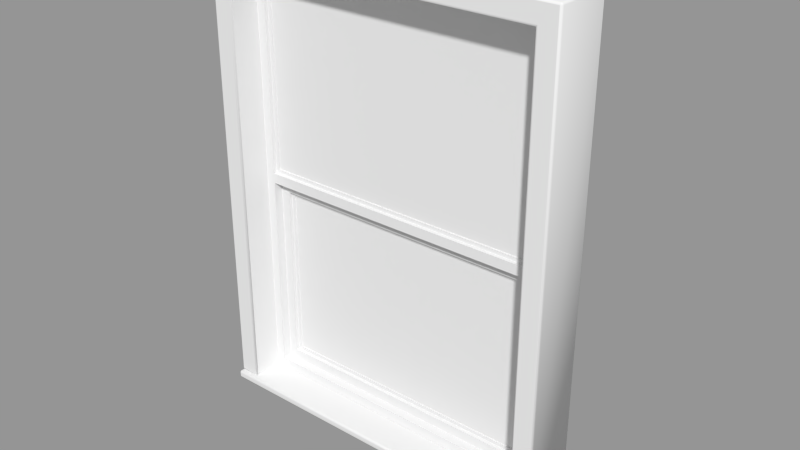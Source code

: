 # Source: Window_Frame_Hung.blend  (saved by Blender 2.76.0; exported with 4.5.12 LTS)
import bpy
from mathutils import Matrix  # noqa: F401  (used for matrix-valued properties, if any)

bpy.ops.wm.read_factory_settings(use_empty=True)
scene = bpy.context.scene
scene.name = 'Scene'

# ---- collections
col_collection_1 = bpy.data.collections.new('Collection 1'); scene.collection.children.link(col_collection_1)

# ---- meshes
me_base_point = bpy.data.meshes.new('Base Point')
me_base_point.from_pydata([(0.0, 0.0, 0.0)], [], [])
me_base_point.use_remesh_preserve_volume = False
me_base_point.use_remesh_preserve_attributes = False
me_base_point.use_mirror_vertex_groups = False
me_base_point.update()
me_bool_obj_001 = bpy.data.meshes.new('Bool Obj.001')
me_bool_obj_001.from_pydata([(0.0, -0.0254, 0.0), (0.0, 0.127, 0.0), (0.8636, 0.127, 0.0), (0.8636, -0.0254, 0.0), (0.0, -0.0254, 1.118), (0.0, 0.127, 1.118), (0.8636, 0.127, 1.118), (0.8636, -0.0254, 1.118)], [], [(0, 1, 2, 3), (4, 7, 6, 5), (0, 4, 5, 1), (2, 6, 7, 3)])
me_bool_obj_001.use_remesh_preserve_volume = False
me_bool_obj_001.use_remesh_preserve_attributes = False
me_bool_obj_001.use_mirror_vertex_groups = False
me_bool_obj_001.update()
me_cage = bpy.data.meshes.new('CAGE')
me_cage.from_pydata([(0.0, 0.0, 0.0), (0.0, 0.4572, 0.0), (0.6096, 0.4572, 0.0), (0.6096, 0.0, 0.0), (0.0, 0.0, 0.01905), (0.0, 0.4572, 0.01905), (0.6096, 0.4572, 0.01905), (0.6096, 0.0, 0.01905)], [], [(0, 1, 2, 3), (4, 7, 6, 5), (0, 4, 5, 1), (1, 5, 6, 2), (2, 6, 7, 3), (4, 0, 3, 7)])
me_cage.use_remesh_preserve_volume = False
me_cage.use_remesh_preserve_attributes = False
me_cage.use_mirror_vertex_groups = False
me_cage.update()
me_window_002 = bpy.data.meshes.new('Window.002')
me_window_002.from_pydata([(0.005, -0.0204, 0.0), (0.005, -0.0254, 0.005), (0.0, -0.0204, 0.005), (0.005, -0.02394, 0.001464), (0.002113, -0.02329, 0.002113), (0.001464, -0.02394, 0.005), (0.001464, -0.0204, 0.001464), (0.0, 0.122, 0.005), (0.005, 0.127, 0.005), (0.005, 0.122, 0.0), (0.001464, 0.1255, 0.005), (0.002113, 0.1249, 0.002113), (0.005, 0.1255, 0.001464), (0.001464, 0.122, 0.001464), (0.8586, 0.127, 0.004999), (0.8636, 0.122, 0.004999), (0.8586, 0.122, -5.96e-07), (0.8621, 0.1255, 0.004999), (0.8615, 0.1249, 0.002113), (0.8621, 0.122, 0.001464), (0.8586, 0.1255, 0.001464), (0.8636, -0.0204, 0.004999), (0.8586, -0.0254, 0.004999), (0.8586, -0.0204, -5.96e-07), (0.8621, -0.02394, 0.004999), (0.8615, -0.02329, 0.002113), (0.8586, -0.02394, 0.001464), (0.8621, -0.0204, 0.001464), (0.0, -0.0204, 0.01405), (0.005, -0.0254, 0.01405), (0.005, -0.0204, 0.01905), (0.001464, -0.02394, 0.01405), (0.002113, -0.02329, 0.01694), (0.005, -0.02394, 0.01759), (0.001464, -0.0204, 0.01759), (0.0, 0.122, 0.01405), (0.005, 0.122, 0.01905), (0.005, 0.127, 0.01405), (0.001464, 0.122, 0.01759), (0.002113, 0.1249, 0.01694), (0.005, 0.1255, 0.01759), (0.001464, 0.1255, 0.01405), (0.8586, 0.127, 0.01405), (0.8586, 0.122, 0.01905), (0.8636, 0.122, 0.01405), (0.8586, 0.1255, 0.01758), (0.8615, 0.1249, 0.01694), (0.8621, 0.122, 0.01758), (0.8621, 0.1255, 0.01405), (0.8636, -0.0204, 0.01405), (0.8586, -0.0204, 0.01905), (0.8586, -0.0254, 0.01405), (0.8621, -0.0204, 0.01758), (0.8615, -0.02329, 0.01694), (0.8586, -0.02394, 0.01758), (0.8621, -0.02394, 0.01405), (0.005, -0.01361, 0.02405), (0.0, -0.008607, 0.01905), (0.001464, -0.01214, 0.02055), (0.0, 0.122, 0.01905), (0.005, 0.127, 0.02405), (0.001464, 0.1255, 0.02055), (0.8586, 0.127, 0.02405), (0.8636, 0.122, 0.01905), (0.8621, 0.1255, 0.02055), (0.8636, -0.008607, 0.01905), (0.8586, -0.01361, 0.02405), (0.8621, -0.01214, 0.02055), (0.0, -0.008607, 1.113), (0.005, -0.01361, 1.113), (0.005, -0.008607, 1.118), (0.001464, -0.01214, 1.113), (0.001843, -0.01176, 1.116), (0.005, -0.01214, 1.116), (0.001464, -0.008607, 1.116), (0.0, 0.122, 1.113), (0.005, 0.122, 1.118), (0.005, 0.127, 1.113), (0.001464, 0.122, 1.116), (0.001843, 0.1252, 1.116), (0.005, 0.1255, 1.116), (0.001464, 0.1255, 1.113), (0.8586, 0.127, 1.113), (0.8586, 0.122, 1.118), (0.8636, 0.122, 1.113), (0.8586, 0.1255, 1.116), (0.8618, 0.1252, 1.116), (0.8621, 0.122, 1.116), (0.8621, 0.1255, 1.113), (0.8636, -0.008607, 1.113), (0.8586, -0.008607, 1.118), (0.8586, -0.01361, 1.113), (0.8621, -0.008607, 1.116), (0.8618, -0.01176, 1.116), (0.8586, -0.01214, 1.116), (0.8621, -0.01214, 1.113), (0.0508, -0.008607, 0.01905), (0.0458, -0.01361, 0.02405), (0.04934, -0.01214, 0.02055), (0.0458, -0.01361, 1.072), (0.0508, -0.008607, 1.062), (0.0558, -0.008607, 1.067), (0.04934, -0.01214, 1.067), (0.0508, -0.01176, 1.067), (0.05226, -0.008607, 1.065), (0.0508, -0.01214, 1.068), (0.0508, 0.122, 1.062), (0.0458, 0.127, 1.072), (0.0558, 0.122, 1.067), (0.04934, 0.1255, 1.067), (0.0508, 0.1252, 1.067), (0.0508, 0.1255, 1.068), (0.05226, 0.122, 1.065), (0.0458, 0.127, 0.02405), (0.0508, 0.122, 0.01905), (0.04934, 0.1255, 0.02055), (0.8178, 0.127, 1.072), (0.8128, 0.122, 1.062), (0.8078, 0.122, 1.067), (0.8143, 0.1255, 1.067), (0.8128, 0.1252, 1.067), (0.8113, 0.122, 1.065), (0.8128, 0.1255, 1.068), (0.8178, 0.127, 0.02405), (0.8128, 0.122, 0.01905), (0.8143, 0.1255, 0.02055), (0.8178, -0.01361, 1.072), (0.8078, -0.008607, 1.067), (0.8128, -0.008607, 1.062), (0.8128, -0.01214, 1.068), (0.8128, -0.01176, 1.067), (0.8113, -0.008607, 1.065), (0.8143, -0.01214, 1.067), (0.8128, -0.008607, 0.01905), (0.8178, -0.01361, 0.02405), (0.8143, -0.01214, 0.02055), (0.0508, 0.06259, 0.01948), (0.0508, 0.08981, 0.01948), (0.07461, 0.06259, 0.04384), (0.07461, 0.08981, 0.04384), (0.789, 0.06259, 0.04384), (0.789, 0.08981, 0.04384), (0.8128, 0.06259, 0.01948), (0.8128, 0.08981, 0.01948), (0.0508, 0.06259, 0.531), (0.0508, 0.08981, 0.531), (0.07461, 0.06259, 0.531), (0.07461, 0.08981, 0.531), (0.789, 0.06259, 0.531), (0.789, 0.08981, 0.531), (0.8128, 0.06259, 0.531), (0.8128, 0.08981, 0.531), (0.0508, 0.06259, 0.5553), (0.0508, 0.08981, 0.5553), (0.07461, 0.06259, 0.5553), (0.07461, 0.08981, 0.5553), (0.789, 0.06259, 0.5553), (0.789, 0.08981, 0.5553), (0.8128, 0.06259, 0.5553), (0.8128, 0.08981, 0.5553), (0.0508, 0.06259, 1.067), (0.0508, 0.08981, 1.067), (0.07461, 0.06259, 1.042), (0.07461, 0.08981, 1.042), (0.789, 0.06259, 1.042), (0.789, 0.08981, 1.042), (0.8128, 0.06259, 1.067), (0.8128, 0.08981, 1.067), (0.07461, 0.08436, 0.04384), (0.09843, 0.08436, 0.0682), (0.09843, 0.1116, 0.0682), (0.07461, 0.1116, 0.04384), (0.07461, 0.08436, 0.531), (0.09843, 0.08436, 0.5066), (0.09843, 0.1116, 0.5066), (0.07461, 0.1116, 0.531), (0.789, 0.08436, 0.531), (0.7652, 0.08436, 0.5066), (0.7652, 0.1116, 0.5066), (0.789, 0.1116, 0.531), (0.789, 0.08436, 0.04384), (0.7652, 0.08436, 0.0682), (0.7652, 0.1116, 0.0682), (0.789, 0.1116, 0.04384), (0.09843, 0.09253, 0.0682), (0.108, 0.09253, 0.07794), (0.108, 0.1034, 0.07794), (0.09843, 0.1034, 0.0682), (0.09843, 0.09253, 0.5066), (0.108, 0.09253, 0.4969), (0.108, 0.1034, 0.4969), (0.09843, 0.1034, 0.5066), (0.7652, 0.09253, 0.5066), (0.7557, 0.09253, 0.4969), (0.7557, 0.1034, 0.4969), (0.7652, 0.1034, 0.5066), (0.7652, 0.09253, 0.0682), (0.7557, 0.09253, 0.07794), (0.7557, 0.1034, 0.07794), (0.7652, 0.1034, 0.0682), (0.108, 0.09525, 0.07794), (0.108, 0.09525, 0.4969), (0.7557, 0.09525, 0.4969), (0.7557, 0.09525, 0.07794), (0.108, 0.1007, 0.07794), (0.108, 0.1007, 0.4969), (0.7557, 0.1007, 0.4969), (0.7557, 0.1007, 0.07794), (0.07461, 0.07076, 0.5553), (0.08414, 0.07076, 0.5651), (0.08414, 0.08164, 0.5651), (0.07461, 0.08164, 0.5553), (0.07461, 0.07076, 1.042), (0.08414, 0.07076, 1.033), (0.08414, 0.08164, 1.033), (0.07461, 0.08164, 1.042), (0.789, 0.07076, 1.042), (0.7795, 0.07076, 1.033), (0.7795, 0.08164, 1.033), (0.789, 0.08164, 1.042), (0.789, 0.07076, 0.5553), (0.7795, 0.07076, 0.5651), (0.7795, 0.08164, 0.5651), (0.789, 0.08164, 0.5553), (0.08414, 0.07348, 0.5651), (0.08414, 0.07348, 1.033), (0.7795, 0.07348, 1.033), (0.7795, 0.07348, 0.5651), (0.08414, 0.07892, 0.5651), (0.08414, 0.07892, 1.033), (0.7795, 0.07892, 1.033), (0.7795, 0.07892, 0.5651)], [], [(0, 9, 16, 23), (44, 49, 21, 15), (50, 43, 36, 30), (37, 42, 14, 8), (51, 29, 1, 22), (128, 117, 124, 133), (99, 126, 91, 69), (107, 113, 60, 77), (84, 89, 65, 63), (96, 114, 106, 100), (126, 134, 66, 91), (118, 127, 101, 108), (90, 83, 76, 70), (116, 107, 77, 82), (0, 3, 4, 6), (1, 5, 4, 3), (2, 6, 4, 5), (7, 10, 11, 13), (8, 12, 11, 10), (9, 13, 11, 12), (14, 17, 18, 20), (15, 19, 18, 17), (16, 20, 18, 19), (21, 24, 25, 27), (22, 26, 25, 24), (23, 27, 25, 26), (28, 31, 32, 34), (29, 33, 32, 31), (30, 34, 32, 33), (35, 38, 39, 41), (36, 40, 39, 38), (37, 41, 39, 40), (42, 45, 46, 48), (43, 47, 46, 45), (44, 48, 46, 47), (49, 52, 53, 55), (50, 54, 53, 52), (51, 55, 53, 54), (1, 29, 31, 5), (5, 31, 28, 2), (30, 36, 38, 34), (34, 38, 35, 28), (37, 8, 10, 41), (41, 10, 7, 35), (9, 0, 6, 13), (13, 6, 2, 7), (36, 43, 45, 40), (40, 45, 42, 37), (44, 15, 17, 48), (48, 17, 14, 42), (16, 9, 12, 20), (20, 12, 8, 14), (43, 50, 52, 47), (47, 52, 49, 44), (51, 22, 24, 55), (55, 24, 21, 49), (23, 16, 19, 27), (27, 19, 15, 21), (50, 30, 33, 54), (54, 33, 29, 51), (0, 23, 26, 3), (3, 26, 22, 1), (28, 35, 7, 2), (123, 116, 82, 62), (97, 99, 69, 56), (68, 71, 72, 74), (69, 73, 72, 71), (70, 74, 72, 73), (75, 78, 79, 81), (76, 80, 79, 78), (77, 81, 79, 80), (82, 85, 86, 88), (83, 87, 86, 85), (84, 88, 86, 87), (89, 92, 93, 95), (90, 94, 93, 92), (91, 95, 93, 94), (99, 102, 103, 105), (100, 104, 103, 102), (101, 105, 103, 104), (106, 109, 110, 112), (107, 111, 110, 109), (108, 112, 110, 111), (116, 119, 120, 122), (117, 121, 120, 119), (118, 122, 120, 121), (126, 129, 130, 132), (127, 131, 130, 129), (128, 132, 130, 131), (56, 69, 71, 58), (58, 71, 68, 57), (70, 76, 78, 74), (74, 78, 75, 68), (77, 60, 61, 81), (81, 61, 59, 75), (76, 83, 85, 80), (80, 85, 82, 77), (84, 63, 64, 88), (88, 64, 62, 82), (117, 128, 131, 121), (121, 131, 127, 118), (83, 90, 92, 87), (87, 92, 89, 84), (91, 66, 67, 95), (95, 67, 65, 89), (90, 70, 73, 94), (94, 73, 69, 91), (96, 100, 102, 98), (98, 102, 99, 97), (106, 114, 115, 109), (109, 115, 113, 107), (107, 116, 122, 111), (111, 122, 118, 108), (116, 123, 125, 119), (119, 125, 124, 117), (100, 106, 112, 104), (104, 112, 108, 101), (128, 133, 135, 132), (132, 135, 134, 126), (126, 99, 105, 129), (129, 105, 101, 127), (68, 75, 59, 57), (67, 66, 134, 135), (65, 67, 135, 133), (56, 58, 98, 97), (58, 57, 96, 98), (61, 60, 113, 115), (59, 61, 115, 114), (57, 59, 114, 96), (62, 64, 125, 123), (64, 63, 124, 125), (63, 65, 133, 124), (136, 137, 143, 142), (139, 138, 140, 141), (142, 140, 138, 136), (137, 139, 141, 143), (144, 146, 154, 152), (147, 145, 153, 155), (146, 148, 156, 154), (149, 147, 155, 157), (148, 150, 158, 156), (151, 149, 157, 159), (146, 147, 149, 148), (155, 154, 156, 157), (139, 137, 145, 147), (138, 139, 147, 146), (136, 138, 146, 144), (141, 140, 148, 149), (143, 141, 149, 151), (140, 142, 150, 148), (155, 153, 161, 163), (154, 155, 163, 162), (152, 154, 162, 160), (157, 156, 164, 165), (159, 157, 165, 167), (156, 158, 166, 164), (168, 169, 173, 172), (169, 170, 174, 173), (170, 171, 175, 174), (171, 168, 172, 175), (172, 173, 177, 176), (173, 174, 178, 177), (174, 175, 179, 178), (175, 172, 176, 179), (176, 177, 181, 180), (177, 178, 182, 181), (178, 179, 183, 182), (179, 176, 180, 183), (180, 181, 169, 168), (181, 182, 170, 169), (182, 183, 171, 170), (183, 180, 168, 171), (184, 185, 189, 188), (185, 186, 190, 189), (186, 187, 191, 190), (188, 189, 193, 192), (189, 190, 194, 193), (190, 191, 195, 194), (192, 193, 197, 196), (193, 194, 198, 197), (194, 195, 199, 198), (196, 197, 185, 184), (197, 198, 186, 185), (198, 199, 187, 186), (201, 200, 203, 202), (204, 205, 206, 207), (208, 209, 213, 212), (209, 210, 214, 213), (210, 211, 215, 214), (212, 213, 217, 216), (213, 214, 218, 217), (214, 215, 219, 218), (216, 217, 221, 220), (217, 218, 222, 221), (218, 219, 223, 222), (220, 221, 209, 208), (221, 222, 210, 209), (222, 223, 211, 210), (225, 224, 227, 226), (228, 229, 230, 231), (162, 163, 165, 164), (160, 162, 164, 166), (167, 165, 163, 161)])
me_window_002.polygons.foreach_set('use_smooth', [1, 1, 0, 1, 0, 0, 0, 1, 1, 0, 0, 0, 1, 1, 1, 1, 1, 1, 1, 1, 1, 1, 1, 1, 1, 1, 1, 1, 1, 1, 1, 1, 1, 1, 1, 1, 1, 1, 1, 1, 1, 1, 1, 1, 1, 1, 1, 1, 1, 1, 1, 1, 1, 1, 1, 1, 1, 1, 1, 1, 1, 1, 1, 1, 0, 1, 1, 1, 1, 1, 1, 1, 1, 1, 1, 1, 1, 1, 1, 1, 1, 1, 1, 1, 1, 1, 1, 1, 1, 1, 1, 1, 1, 1, 1, 1, 1, 1, 1, 1, 1, 1, 1, 1, 1, 1, 1, 1, 1, 1, 1, 1, 1, 1, 1, 1, 1, 1, 1, 1, 1, 1, 1, 1, 1, 1, 1, 1, 1, 1, 1, 1, 0, 0, 0, 0, 0, 0, 0, 0, 0, 0, 0, 0, 0, 0, 0, 0, 0, 0, 0, 0, 0, 0, 0, 0, 0, 0, 0, 0, 0, 0, 0, 0, 0, 0, 0, 0, 0, 0, 0, 0, 0, 0, 0, 0, 0, 0, 0, 0, 0, 0, 0, 0, 0, 0, 0, 0, 0, 0, 0, 0, 0, 0, 0, 0, 0, 0, 0, 0, 0, 0, 0])
me_window_002.polygons.foreach_set('material_index', [0, 0, 0, 0, 0, 0, 0, 0, 0, 0, 0, 0, 0, 0, 0, 0, 0, 0, 0, 0, 0, 0, 0, 0, 0, 0, 0, 0, 0, 0, 0, 0, 0, 0, 0, 0, 0, 0, 0, 0, 0, 0, 0, 0, 0, 0, 0, 0, 0, 0, 0, 0, 0, 0, 0, 0, 0, 0, 0, 0, 0, 0, 0, 0, 0, 0, 0, 0, 0, 0, 0, 0, 0, 0, 0, 0, 0, 0, 0, 0, 0, 0, 0, 0, 0, 0, 0, 0, 0, 0, 0, 0, 0, 0, 0, 0, 0, 0, 0, 0, 0, 0, 0, 0, 0, 0, 0, 0, 0, 0, 0, 0, 0, 0, 0, 0, 0, 0, 0, 0, 0, 0, 0, 0, 0, 0, 0, 0, 0, 0, 0, 0, 0, 0, 0, 0, 0, 0, 0, 0, 0, 0, 0, 0, 0, 0, 0, 0, 0, 0, 0, 0, 0, 0, 0, 0, 0, 0, 0, 0, 0, 0, 0, 0, 0, 0, 0, 0, 0, 0, 0, 0, 0, 0, 0, 0, 0, 0, 0, 0, 0, 0, 0, 0, 1, 1, 0, 0, 0, 0, 0, 0, 0, 0, 0, 0, 0, 0, 1, 1, 0, 0, 0])
_uv = me_window_002.uv_layers.new(name='UVMap')
_uv.uv.foreach_set('vector', [0.0, 0.0, 0.0, 0.0, 0.0, 0.0, 0.0, 0.0, 0.0, 0.0, 0.0, 0.0, 0.0, 0.0, 0.0, 0.0, 0.0, 0.0, 0.0, 0.0, 0.0, 0.0, 0.0, 0.0, 0.0, 0.0, 0.0, 0.0, 0.0, 0.0, 0.0, 0.0, 0.0, 0.0, 0.0, 0.0, 0.0, 0.0, 0.0, 0.0, 0.0, 0.0, 0.0, 0.0, 0.0, 0.0, 0.0, 0.0, 0.0, 0.0, 0.0, 0.0, 0.0, 0.0, 0.0, 0.0, 0.0, 0.0, 0.0, 0.0, 0.0, 0.0, 0.0, 0.0, 0.0, 0.0, 0.0, 0.0, 0.0, 0.0, 0.0, 0.0, 0.0, 0.0, 0.0, 0.0, 0.0, 0.0, 0.0, 0.0, 0.0, 0.0, 0.0, 0.0, 0.0, 0.0, 0.0, 0.0, 0.0, 0.0, 0.0, 0.0, 0.0, 0.0, 0.0, 0.0, 0.0, 0.0, 0.0, 0.0, 0.0, 0.0, 0.0, 0.0, 0.0, 0.0, 0.0, 0.0, 0.0, 0.0, 0.0, 0.0, 0.0, 0.0, 0.0, 0.0, 0.0, 0.0, 0.0, 0.0, 0.0, 0.0, 0.0, 0.0, 0.0, 0.0, 0.0, 0.0, 0.0, 0.0, 0.0, 0.0, 0.0, 0.0, 0.0, 0.0, 0.0, 0.0, 0.0, 0.0, 0.0, 0.0, 0.0, 0.0, 0.0, 0.0, 0.0, 0.0, 0.0, 0.0, 0.0, 0.0, 0.0, 0.0, 0.0, 0.0, 0.0, 0.0, 0.0, 0.0, 0.0, 0.0, 0.0, 0.0, 0.0, 0.0, 0.0, 0.0, 0.0, 0.0, 0.0, 0.0, 0.0, 0.0, 0.0, 0.0, 0.0, 0.0, 0.0, 0.0, 0.0, 0.0, 0.0, 0.0, 0.0, 0.0, 0.0, 0.0, 0.0, 0.0, 0.0, 0.0, 0.0, 0.0, 0.0, 0.0, 0.0, 0.0, 0.0, 0.0, 0.0, 0.0, 0.0, 0.0, 0.0, 0.0, 0.0, 0.0, 0.0, 0.0, 0.0, 0.0, 0.0, 0.0, 0.0, 0.0, 0.0, 0.0, 0.0, 0.0, 0.0, 0.0, 0.0, 0.0, 0.0, 0.0, 0.0, 0.0, 0.0, 0.0, 0.0, 0.0, 0.0, 0.0, 0.0, 0.0, 0.0, 0.0, 0.0, 0.0, 0.0, 0.0, 0.0, 0.0, 0.0, 0.0, 0.0, 0.0, 0.0, 0.0, 0.0, 0.0, 0.0, 0.0, 0.0, 0.0, 0.0, 0.0, 0.0, 0.0, 0.0, 0.0, 0.0, 0.0, 0.0, 0.0, 0.0, 0.0, 0.0, 0.0, 0.0, 0.0, 0.0, 0.0, 0.0, 0.0, 0.0, 0.0, 0.0, 0.0, 0.0, 0.0, 0.0, 0.0, 0.0, 0.0, 0.0, 0.0, 0.0, 0.0, 0.0, 0.0, 0.0, 0.0, 0.0, 0.0, 0.0, 0.0, 0.0, 0.0, 0.0, 0.0, 0.0, 0.0, 0.0, 0.0, 0.0, 0.0, 0.0, 0.0, 0.0, 0.0, 0.0, 0.0, 0.0, 0.0, 0.0, 0.0, 0.0, 0.0, 0.0, 0.0, 0.0, 0.0, 0.0, 0.0, 0.0, 0.0, 0.0, 0.0, 0.0, 0.0, 0.0, 0.0, 0.0, 0.0, 0.0, 0.0, 0.0, 0.0, 0.0, 0.0, 0.0, 0.0, 0.0, 0.0, 0.0, 0.0, 0.0, 0.0, 0.0, 0.0, 0.0, 0.0, 0.0, 0.0, 0.0, 0.0, 0.0, 0.0, 0.0, 0.0, 0.0, 0.0, 0.0, 0.0, 0.0, 0.0, 0.0, 0.0, 0.0, 0.0, 0.0, 0.0, 0.0, 0.0, 0.0, 0.0, 0.0, 0.0, 0.0, 0.0, 0.0, 0.0, 0.0, 0.0, 0.0, 0.0, 0.0, 0.0, 0.0, 0.0, 0.0, 0.0, 0.0, 0.0, 0.0, 0.0, 0.0, 0.0, 0.0, 0.0, 0.0, 0.0, 0.0, 0.0, 0.0, 0.0, 0.0, 0.0, 0.0, 0.0, 0.0, 0.0, 0.0, 0.0, 0.0, 0.0, 0.0, 0.0, 0.0, 0.0, 0.0, 0.0, 0.0, 0.0, 0.0, 0.0, 0.0, 0.0, 0.0, 0.0, 0.0, 0.0, 0.0, 0.0, 0.0, 0.0, 0.0, 0.0, 0.0, 0.0, 0.0, 0.0, 0.0, 0.0, 0.0, 0.0, 0.0, 0.0, 0.0, 0.0, 0.0, 0.0, 0.0, 0.0, 0.0, 0.0, 0.0, 0.0, 0.0, 0.0, 0.0, 0.0, 0.0, 0.0, 0.0, 0.0, 0.0, 0.0, 0.0, 0.0, 0.0, 0.0, 0.0, 0.0, 0.0, 0.0, 0.0, 0.0, 0.0, 0.0, 0.0, 0.0, 0.0, 0.0, 0.0, 0.0, 0.0, 0.0, 0.0, 0.0, 0.0, 0.0, 0.0, 0.0, 0.0, 0.0, 0.0, 0.0, 0.0, 0.0, 0.0, 0.0, 0.0, 0.0, 0.0, 0.0, 0.0, 0.0, 0.0, 0.0, 0.0, 0.0, 0.0, 0.0, 0.0, 0.0, 0.0, 0.0, 0.0, 0.0, 0.0, 0.0, 0.0, 0.0, 0.0, 0.0, 0.0, 0.0, 0.0, 0.0, 0.0, 0.0, 0.0, 0.0, 0.0, 0.0, 0.0, 0.0, 0.0, 0.0, 0.0, 0.0, 0.0, 0.0, 0.0, 0.0, 0.0, 0.0, 0.0, 0.0, 0.0, 0.0, 0.0, 0.0, 0.0, 0.0, 0.0, 0.0, 0.0, 0.0, 0.0, 0.0, 0.0, 0.0, 0.0, 0.0, 0.0, 0.0, 0.0, 0.0, 0.0, 0.0, 0.0, 0.0, 0.0, 0.0, 0.0, 0.0, 0.0, 0.0, 0.0, 0.0, 0.0, 0.0, 0.0, 0.0, 0.0, 0.0, 0.0, 0.0, 0.0, 0.0, 0.0, 0.0, 0.0, 0.0, 0.0, 0.0, 0.0, 0.0, 0.0, 0.0, 0.0, 0.0, 0.0, 0.0, 0.0, 0.0, 0.0, 0.0, 0.0, 0.0, 0.0, 0.0, 0.0, 0.0, 0.0, 0.0, 0.0, 0.0, 0.0, 0.0, 0.0, 0.0, 0.0, 0.0, 0.0, 0.0, 0.0, 0.0, 0.0, 0.0, 0.0, 0.0, 0.0, 0.0, 0.0, 0.0, 0.0, 0.0, 0.0, 0.0, 0.0, 0.0, 0.0, 0.0, 0.0, 0.0, 0.0, 0.0, 0.0, 0.0, 0.0, 0.0, 0.0, 0.0, 0.0, 0.0, 0.0, 0.0, 0.0, 0.0, 0.0, 0.0, 0.0, 0.0, 0.0, 0.0, 0.0, 0.0, 0.0, 0.0, 0.0, 0.0, 0.0, 0.0, 0.0, 0.0, 0.0, 0.0, 0.0, 0.0, 0.0, 0.0, 0.0, 0.0, 0.0, 0.0, 0.0, 0.0, 0.0, 0.0, 0.0, 0.0, 0.0, 0.0, 0.0, 0.0, 0.0, 0.0, 0.0, 0.0, 0.0, 0.0, 0.0, 0.0, 0.0, 0.0, 0.0, 0.0, 0.0, 0.0, 0.0, 0.0, 0.0, 0.0, 0.0, 0.0, 0.0, 0.0, 0.0, 0.0, 0.0, 0.0, 0.0, 0.0, 0.0, 0.0, 0.0, 0.0, 0.0, 0.0, 0.0, 0.0, 0.0, 0.0, 0.0, 0.0, 0.0, 0.0, 0.0, 0.0, 0.0, 0.0, 0.0, 0.0, 0.0, 0.0, 0.0, 0.0, 0.0, 0.0, 0.0, 0.0, 0.0, 0.0, 0.0, 0.0, 0.0, 0.0, 0.0, 0.0, 0.0, 0.0, 0.0, 0.0, 0.0, 0.0, 0.0, 0.0, 0.0, 0.0, 0.0, 0.0, 0.0, 0.0, 0.0, 0.0, 0.0, 0.0, 0.0, 0.0, 0.0, 0.0, 0.0, 0.0, 0.0, 0.0, 0.0, 0.0, 0.0, 0.0, 0.0, 0.0, 0.0, 0.0, 0.0, 0.0, 0.0, 0.0, 0.0, 0.0, 0.0, 0.0, 0.0, 0.0, 0.0, 0.0, 0.0, 0.0, 0.0, 0.0, 0.0, 0.0, 0.0, 0.0, 0.0, 0.0, 0.0, 0.0, 0.0, 0.0, 0.0, 0.0, 0.0, 0.0, 0.0, 0.0, 0.0, 0.0, 0.0, 0.0, 0.0, 0.0, 0.0, 0.0, 0.0, 0.0, 0.0, 0.0, 0.0, 0.0, 0.0, 0.0, 0.0, 0.0, 0.0, 0.0, 0.0, 0.0, 0.0, 0.0, 0.0, 0.0, 0.0, 0.0, 0.0, 0.0, 0.0, 0.0, 0.0, 0.0, 0.0, 0.0, 0.0, 0.0, 0.0, 0.0, 0.0, 0.0, 0.0, 0.0, 0.0, 0.0, 0.0, 0.0, 0.0, 0.0, 0.0, 0.0, 0.0, 0.0, 0.0, 0.0, 0.0, 0.0, 0.0, 0.0, 0.0, 0.0, 0.0, 0.0, 0.0, 0.0, 0.0, 0.0, 0.0, 0.0, 0.0, 0.0, 0.0, 0.0, 0.0, 0.0, 0.0, 0.0, 0.0, 0.0, 0.0, 0.0, 0.0, 0.0, 0.0, 0.0, 0.0, 0.0, 0.0, 0.0, 0.0, 0.0, 0.0, 0.0, 0.0, 0.0, 0.0, 0.0, 0.0, 0.0, 0.0, 0.0, 0.0, 0.0, 0.0, 0.0, 0.0, 0.0, 0.0, 0.0, 0.0, 0.0, 0.0, 0.0, 0.0, 0.0, 0.0, 0.0, 0.0, 0.0, 0.0, 0.0, 0.0, 0.0, 0.0, 0.0, 0.0, 0.0, 0.0, 0.0, 0.0, 0.0, 0.0, 0.0, 0.0, 0.0, 0.0, 0.0, 0.0, 0.0, 0.0, 0.0, 0.0, 0.0, 0.0, 0.0, 0.0, 0.0, 0.0, 0.0, 0.0, 0.0, 0.0, 0.0, 0.0, 0.0, 0.0, 0.0, 0.0, 0.0, 0.0, 0.0, 0.0, 0.0, 0.0, 0.0, 0.0, 0.0, 0.0, 0.0, 0.0, 0.0, 0.0, 0.0, 0.0, 0.0, 0.0, 0.0, 0.0, 0.0, 0.0, 0.0, 0.0, 0.0, 0.0, 0.0, 0.0, 0.0, 0.0, 0.0, 0.0, 0.0, 0.0, 0.0, 0.0, 0.0, 0.0, 0.0, 0.0, 0.0, 0.0, 0.0, 0.0, 0.0, 0.0, 0.0, 0.0, 0.0, 0.0, 0.0, 0.0, 0.0, 0.0, 0.0, 0.0, 0.0, 0.0, 0.0, 0.0, 0.0, 0.0, 0.0, 0.0, 0.0, 0.0, 0.0, 0.09757, 0.7271, 0.08665, 0.727, 0.08759, 0.4212, 0.09851, 0.4213, 0.9858, 0.9946, 0.9749, 0.9947, 0.974, 0.708, 0.9849, 0.7079, 0.001289, 0.4212, 0.01082, 0.4114, 0.2975, 0.4105, 0.3071, 0.4203, 0.6142, 0.0009381, 0.6046, 0.01068, 0.3179, 0.009804, 0.3084, 0.0, 0.3065, 0.215, 0.2969, 0.2151, 0.2969, 0.2053, 0.3064, 0.2053, 0.604, 0.2062, 0.6135, 0.2062, 0.6135, 0.216, 0.6039, 0.2159, 0.2969, 0.2151, 0.01022, 0.2159, 0.01019, 0.2062, 0.2969, 0.2053, 0.3173, 0.2053, 0.604, 0.2062, 0.6039, 0.2159, 0.3173, 0.2151, 0.01022, 0.2159, 0.0006597, 0.216, 0.0006297, 0.2062, 0.01019, 0.2062, 0.3077, 0.2053, 0.3173, 0.2053, 0.3173, 0.2151, 0.3077, 0.215, 0.9622, 0.7079, 0.9513, 0.7079, 0.9504, 0.4213, 0.9613, 0.4212, 0.9858, 0.7079, 0.9749, 0.7079, 0.974, 0.4213, 0.9849, 0.4212, 0.6046, 0.01068, 0.6142, 0.0009381, 0.6135, 0.2062, 0.604, 0.2062, 0.5194, 0.7085, 0.5303, 0.7085, 0.5309, 0.904, 0.52, 0.904, 0.3071, 0.4203, 0.2975, 0.4105, 0.2969, 0.2151, 0.3065, 0.215, 0.5034, 0.7085, 0.5144, 0.7085, 0.515, 0.904, 0.504, 0.904, 0.3084, 0.0, 0.3179, 0.009804, 0.3173, 0.2053, 0.3077, 0.2053, 0.01082, 0.4114, 0.001289, 0.4212, 0.0006597, 0.216, 0.01022, 0.2159, 0.6039, 0.2159, 0.6135, 0.216, 0.6129, 0.4212, 0.6033, 0.4114, 0.3034, 0.7085, 0.3143, 0.7085, 0.3149, 0.904, 0.304, 0.904, 0.3064, 0.2053, 0.2969, 0.2053, 0.2963, 0.009804, 0.3058, 0.0, 0.08617, 0.7271, 0.09709, 0.7271, 0.09769, 0.9225, 0.08677, 0.9226, 0.3077, 0.215, 0.3173, 0.2151, 0.3167, 0.4105, 0.3071, 0.4203, 0.01019, 0.2062, 0.0006297, 0.2062, 0.0, 0.0009382, 0.009586, 0.01068, 0.5026, 0.4212, 0.4928, 0.4308, 0.3169, 0.4314, 0.3071, 0.4218, 0.0, 0.7272, 0.01092, 0.7272, 0.01146, 0.9031, 0.0005397, 0.9032, 0.2965, 0.6989, 0.3062, 0.7085, 0.1107, 0.7079, 0.1205, 0.6984, 0.2875, 0.7085, 0.2984, 0.7085, 0.299, 0.904, 0.2881, 0.904, 0.3071, 0.4218, 0.3169, 0.4314, 0.3177, 0.6989, 0.308, 0.7085, 0.9614, 0.9755, 0.9505, 0.9755, 0.9513, 0.7079, 0.9622, 0.708, 0.1205, 0.6984, 0.1107, 0.7079, 0.1116, 0.4212, 0.1213, 0.4308, 0.9731, 0.7079, 0.9622, 0.7079, 0.9631, 0.4212, 0.974, 0.4213, 0.308, 0.7085, 0.3177, 0.6989, 0.4936, 0.6984, 0.5034, 0.7079, 0.0621, 0.9031, 0.05118, 0.9032, 0.05064, 0.7272, 0.06156, 0.7272, 0.1213, 0.4308, 0.1116, 0.4212, 0.3071, 0.4218, 0.2973, 0.4314, 0.08617, 0.9225, 0.07525, 0.9226, 0.07465, 0.7271, 0.08557, 0.7271, 0.5034, 0.7079, 0.4936, 0.6984, 0.4928, 0.4308, 0.5026, 0.4212, 0.3158, 0.7085, 0.3267, 0.7085, 0.3259, 0.9761, 0.3149, 0.9761, 0.2973, 0.4314, 0.3071, 0.4218, 0.3062, 0.7085, 0.2965, 0.6989, 0.9803, 0.1345, 0.9912, 0.1345, 0.9904, 0.4212, 0.9794, 0.4212, 0.2867, 0.7085, 0.2828, 0.7123, 0.1146, 0.7129, 0.1107, 0.709, 0.04081, 0.7272, 0.04518, 0.7272, 0.04569, 0.8953, 0.04132, 0.8953, 0.4987, 0.9728, 0.5026, 0.9766, 0.3267, 0.9761, 0.3306, 0.9723, 0.1107, 0.709, 0.1146, 0.7129, 0.1154, 0.9728, 0.1115, 0.9766, 0.8927, 0.9871, 0.8883, 0.9871, 0.8891, 0.7272, 0.8935, 0.7272, 0.3306, 0.9723, 0.3267, 0.9761, 0.3275, 0.7085, 0.3314, 0.7123, 0.1115, 0.9766, 0.1154, 0.9728, 0.2836, 0.9723, 0.2875, 0.9761, 0.02646, 0.8953, 0.02209, 0.8953, 0.02157, 0.7272, 0.02594, 0.7272, 0.3314, 0.7123, 0.3275, 0.7085, 0.5034, 0.709, 0.4995, 0.7129, 0.2875, 0.9761, 0.2836, 0.9723, 0.2828, 0.7123, 0.2867, 0.7085, 0.01146, 0.7272, 0.01583, 0.7272, 0.01663, 0.9871, 0.01226, 0.9871, 0.4995, 0.7129, 0.5034, 0.709, 0.5026, 0.9766, 0.4987, 0.9728, 0.5309, 0.709, 0.699, 0.7085, 0.6998, 0.9684, 0.5317, 0.9689, 0.9786, 0.4212, 0.8105, 0.4207, 0.8113, 0.1608, 0.9794, 0.1613, 0.8096, 0.1339, 0.8058, 0.1378, 0.6181, 0.1384, 0.6142, 0.1345, 0.04569, 0.7272, 0.05006, 0.7272, 0.05064, 0.9149, 0.04627, 0.9149, 0.6959, 0.7041, 0.6998, 0.7079, 0.5043, 0.7085, 0.5082, 0.7047, 0.6142, 0.1345, 0.6181, 0.1384, 0.6189, 0.4174, 0.615, 0.4212, 0.999, 0.9793, 0.9946, 0.9793, 0.9954, 0.7003, 0.9998, 0.7003, 0.5082, 0.7047, 0.5043, 0.7085, 0.5034, 0.4218, 0.5074, 0.4256, 0.615, 0.4212, 0.6189, 0.4174, 0.8066, 0.4168, 0.8105, 0.4206, 0.02157, 0.9149, 0.0172, 0.9149, 0.01663, 0.7272, 0.021, 0.7272, 0.5074, 0.4256, 0.5034, 0.4218, 0.6989, 0.4212, 0.695, 0.4251, 0.8105, 0.4206, 0.8066, 0.4168, 0.8058, 0.1378, 0.8096, 0.1339, 0.9946, 0.4212, 0.999, 0.4212, 0.9998, 0.7003, 0.9954, 0.7003, 0.695, 0.4251, 0.6989, 0.4212, 0.6998, 0.7079, 0.6959, 0.7041, 0.6998, 0.4218, 0.8875, 0.4212, 0.8883, 0.7003, 0.7007, 0.7008, 0.8875, 0.9805, 0.6998, 0.9799, 0.7007, 0.7008, 0.8883, 0.7014, 0.974, 0.9946, 0.9631, 0.9947, 0.9622, 0.708, 0.9731, 0.7079, 0.3058, 0.0, 0.2963, 0.009804, 0.009586, 0.01068, 0.0, 0.0009382, 0.3071, 0.4203, 0.3167, 0.4105, 0.6033, 0.4114, 0.6129, 0.4212])
me_window_002.materials.append(None)
me_window_002.materials.append(None)
me_window_002.use_remesh_preserve_volume = False
me_window_002.use_remesh_preserve_attributes = False
me_window_002.use_mirror_vertex_groups = False
me_window_002.update()

# ---- objects
ob_bpassembly_window_frame_hung = bpy.data.objects.new('BPASSEMBLY.Window Frame Hung', me_base_point)
ob_vpdimz_window_frame_hung = bpy.data.objects.new('VPDIMZ.Window Frame Hung', None)
ob_empty_window_frame_hung_window_center = bpy.data.objects.new('EMPTY.Window Frame Hung.Window Center', None)
ob_vpdimy_window_frame_hung = bpy.data.objects.new('VPDIMY.Window Frame Hung', None)
ob_vpdimx_window_frame_hung = bpy.data.objects.new('VPDIMX.Window Frame Hung', None)
ob_mesh_window_frame_hung_bool_obj = bpy.data.objects.new('MESH.Window Frame Hung.Bool Obj', me_bool_obj_001)
ob_cage_window_frame_hung_cage = bpy.data.objects.new('CAGE.Window Frame Hung.CAGE', me_cage)
ob_mesh_window_frame_hung_hung_window = bpy.data.objects.new('MESH.Window Frame Hung.Hung Window', me_window_002)

# ---- transforms, parenting, visibility, modifiers, constraints
ob_bpassembly_window_frame_hung.location = (0.0, 0.0, 0.0)
ob_bpassembly_window_frame_hung.lock_location = (False, True, False)
ob_bpassembly_window_frame_hung.lock_rotation = (True, True, True)
ob_bpassembly_window_frame_hung.lineart.crease_threshold = 0.0
ob_vpdimz_window_frame_hung.parent = ob_bpassembly_window_frame_hung
ob_vpdimz_window_frame_hung.location = (0.0, 0.0, 1.118)
ob_vpdimz_window_frame_hung.lock_location = (True, True, False)
ob_vpdimz_window_frame_hung.empty_display_size = 0.0508
ob_vpdimz_window_frame_hung.empty_image_offset = (0.0, 0.0)
ob_vpdimz_window_frame_hung.lineart.crease_threshold = 0.0
ob_empty_window_frame_hung_window_center.parent = ob_bpassembly_window_frame_hung
ob_empty_window_frame_hung_window_center.location = (0.0, 0.0, 0.0)
ob_empty_window_frame_hung_window_center.lock_location = (True, True, False)
ob_empty_window_frame_hung_window_center.empty_display_size = 0.0254
ob_empty_window_frame_hung_window_center.empty_image_offset = (0.0, 0.0)
ob_empty_window_frame_hung_window_center.lineart.crease_threshold = 0.0
ob_vpdimy_window_frame_hung.parent = ob_bpassembly_window_frame_hung
ob_vpdimy_window_frame_hung.location = (0.0, 0.2032, 0.0)
ob_vpdimy_window_frame_hung.lock_location = (True, False, True)
ob_vpdimy_window_frame_hung.empty_display_size = 0.0508
ob_vpdimy_window_frame_hung.empty_image_offset = (0.0, 0.0)
ob_vpdimy_window_frame_hung.lineart.crease_threshold = 0.0
ob_vpdimx_window_frame_hung.parent = ob_bpassembly_window_frame_hung
ob_vpdimx_window_frame_hung.location = (0.8636, 0.0, 0.0)
ob_vpdimx_window_frame_hung.lock_location = (False, True, True)
ob_vpdimx_window_frame_hung.empty_display_size = 0.0508
ob_vpdimx_window_frame_hung.empty_image_offset = (0.0, 0.0)
ob_vpdimx_window_frame_hung.lineart.crease_threshold = 0.0
ob_mesh_window_frame_hung_bool_obj.parent = ob_bpassembly_window_frame_hung
ob_mesh_window_frame_hung_bool_obj.location = (0.0, 0.0, 0.0)
ob_mesh_window_frame_hung_bool_obj.lock_location = (True, True, True)
ob_mesh_window_frame_hung_bool_obj.hide_viewport = True
ob_mesh_window_frame_hung_bool_obj.hide_render = True
ob_mesh_window_frame_hung_bool_obj.display_type = 'WIRE'
ob_mesh_window_frame_hung_bool_obj.lineart.crease_threshold = 0.0
_vg = ob_mesh_window_frame_hung_bool_obj.vertex_groups.new(name='X Dimension')
_vg = ob_mesh_window_frame_hung_bool_obj.vertex_groups.new(name='Y Dimension')
_vg = ob_mesh_window_frame_hung_bool_obj.vertex_groups.new(name='Z Dimension')
_vg = ob_mesh_window_frame_hung_bool_obj.vertex_groups.new(name='Window Center')
_m = ob_mesh_window_frame_hung_bool_obj.modifiers.new('Hook-VPDIMX.Window Frame Hung', 'HOOK')
_m.center = (0.8636, 0.0, 0.0)
_m.matrix_inverse = ((1.0, 0.0, 0.0, -0.8636), (0.0, 1.0, 0.0, 0.0), (0.0, 0.0, 1.0, 0.0), (0.0, 0.0, 0.0, 1.0))
_m.object = ob_vpdimx_window_frame_hung
_m = ob_mesh_window_frame_hung_bool_obj.modifiers.new('Hook-VPDIMY.Window Frame Hung', 'HOOK')
_m.center = (0.0, 0.127, 0.0)
_m.matrix_inverse = ((1.0, 0.0, 0.0, 0.0), (0.0, 1.0, 0.0, -0.127), (0.0, 0.0, 1.0, 0.0), (0.0, 0.0, 0.0, 1.0))
_m.object = ob_vpdimy_window_frame_hung
_m = ob_mesh_window_frame_hung_bool_obj.modifiers.new('Hook-VPDIMZ.Window Frame Hung', 'HOOK')
_m.center = (0.0, 0.0, 1.118)
_m.matrix_inverse = ((1.0, 0.0, 0.0, 0.0), (0.0, 1.0, 0.0, 0.0), (0.0, 0.0, 1.0, -1.118), (0.0, 0.0, 0.0, 1.0))
_m.object = ob_vpdimz_window_frame_hung
_m = ob_mesh_window_frame_hung_bool_obj.modifiers.new('Array', 'ARRAY')
_m.count = 1
_m.use_constant_offset = True
_m.constant_offset_displace = (1.016, 0.0, 0.0)
_m.use_relative_offset = False
ob_cage_window_frame_hung_cage.parent = ob_bpassembly_window_frame_hung
ob_cage_window_frame_hung_cage.location = (0.0, 0.0, 0.0)
ob_cage_window_frame_hung_cage.lock_location = (True, True, True)
ob_cage_window_frame_hung_cage.lock_rotation = (True, True, True)
ob_cage_window_frame_hung_cage.visible_camera = False
ob_cage_window_frame_hung_cage.visible_diffuse = False
ob_cage_window_frame_hung_cage.visible_glossy = False
ob_cage_window_frame_hung_cage.visible_transmission = False
ob_cage_window_frame_hung_cage.visible_shadow = False
ob_cage_window_frame_hung_cage.display_type = 'WIRE'
ob_cage_window_frame_hung_cage.lineart.crease_threshold = 0.0
_vg = ob_cage_window_frame_hung_cage.vertex_groups.new(name='X Dimension')
_vg = ob_cage_window_frame_hung_cage.vertex_groups.new(name='Y Dimension')
_vg = ob_cage_window_frame_hung_cage.vertex_groups.new(name='Z Dimension')
_vg = ob_cage_window_frame_hung_cage.vertex_groups.new(name='Lift Cord ')
_vg = ob_cage_window_frame_hung_cage.vertex_groups.new(name='Cord X Loc 1')
_vg = ob_cage_window_frame_hung_cage.vertex_groups.new(name='Lift Cord Pull Ref')
_vg = ob_cage_window_frame_hung_cage.vertex_groups.new(name='Cord X Loc 2')
_vg = ob_cage_window_frame_hung_cage.vertex_groups.new(name='Pull Cord Ref')
_vg = ob_cage_window_frame_hung_cage.vertex_groups.new(name='Window Center')
_m = ob_cage_window_frame_hung_cage.modifiers.new('Hook-VPDIMX', 'HOOK')
_m.falloff_type = 'INVERSE_SQUARE'
_m.center = (0.6096, 0.2286, 0.009525)
_m.matrix_inverse = ((1.0, 0.0, 0.0, -0.6096), (0.0, 1.0, 0.0, 0.0), (0.0, 0.0, 1.0, 0.0), (0.0, 0.0, 0.0, 1.0))
_m.object = ob_vpdimx_window_frame_hung
_m = ob_cage_window_frame_hung_cage.modifiers.new('Hook-VPDIMY', 'HOOK')
_m.falloff_type = 'INVERSE_SQUARE'
_m.center = (0.3048, 0.4572, 0.009525)
_m.matrix_inverse = ((1.0, 0.0, 0.0, 0.0), (0.0, 1.0, 0.0, -0.4572), (0.0, 0.0, 1.0, 0.0), (0.0, 0.0, 0.0, 1.0))
_m.object = ob_vpdimy_window_frame_hung
_m = ob_cage_window_frame_hung_cage.modifiers.new('Hook-VPDIMZ', 'HOOK')
_m.falloff_type = 'INVERSE_SQUARE'
_m.center = (0.3048, 0.2286, 0.01905)
_m.matrix_inverse = ((1.0, 0.0, 0.0, 0.0), (0.0, 1.0, 0.0, 0.0), (0.0, 0.0, 1.0, -0.01905), (0.0, 0.0, 0.0, 1.0))
_m.object = ob_vpdimz_window_frame_hung
ob_mesh_window_frame_hung_hung_window.parent = ob_bpassembly_window_frame_hung
ob_mesh_window_frame_hung_hung_window.location = (0.0, 0.0, 0.0)
ob_mesh_window_frame_hung_hung_window.lock_location = (True, True, True)
ob_mesh_window_frame_hung_hung_window.lock_rotation = (True, True, True)
ob_mesh_window_frame_hung_hung_window.lock_scale = (True, True, True)
ob_mesh_window_frame_hung_hung_window.lineart.crease_threshold = 0.0
_vg = ob_mesh_window_frame_hung_hung_window.vertex_groups.new(name='X Dimension')
_vg = ob_mesh_window_frame_hung_hung_window.vertex_groups.new(name='Y Dimension')
_vg = ob_mesh_window_frame_hung_hung_window.vertex_groups.new(name='Z Dimension')
_vg = ob_mesh_window_frame_hung_hung_window.vertex_groups.new(name='Window Center')
_m = ob_mesh_window_frame_hung_hung_window.modifiers.new('Hook-VPDIMX.Hung Window', 'HOOK')
_m.center = (0.8636, 0.0, 0.0)
_m.matrix_inverse = ((1.0, 0.0, 0.0, -0.8636), (0.0, 1.0, 0.0, 0.0), (0.0, 0.0, 1.0, 0.0), (0.0, 0.0, 0.0, 1.0))
_m.object = ob_vpdimx_window_frame_hung
_m = ob_mesh_window_frame_hung_hung_window.modifiers.new('Hook-VPDIMZ.Hung Window', 'HOOK')
_m.center = (0.0, 0.0, 1.118)
_m.matrix_inverse = ((1.0, 0.0, 0.0, 0.0), (0.0, 1.0, 0.0, 0.0), (0.0, 0.0, 1.0, -1.118), (0.0, 0.0, 0.0, 1.0))
_m.object = ob_vpdimz_window_frame_hung
_m = ob_mesh_window_frame_hung_hung_window.modifiers.new('Hook-EMPTY.Hung Window.Window Center', 'HOOK')
_m.center = (0.0, 0.0, 0.5588)
_m.matrix_inverse = ((1.0, 0.0, 0.0, 0.0), (0.0, 1.0, 0.0, 0.0), (0.0, 0.0, 1.0, -0.5588), (0.0, 0.0, 0.0, 1.0))
_m.object = ob_empty_window_frame_hung_window_center
_m = ob_mesh_window_frame_hung_hung_window.modifiers.new('Array', 'ARRAY')
_m.count = 1
_m.use_constant_offset = True
_m.constant_offset_displace = (0.8636, 0.0, 0.0)
_m.use_relative_offset = False

# ---- collection membership
col_collection_1.objects.link(ob_bpassembly_window_frame_hung)
col_collection_1.objects.link(ob_vpdimz_window_frame_hung)
col_collection_1.objects.link(ob_empty_window_frame_hung_window_center)
col_collection_1.objects.link(ob_vpdimy_window_frame_hung)
col_collection_1.objects.link(ob_vpdimx_window_frame_hung)
col_collection_1.objects.link(ob_mesh_window_frame_hung_bool_obj)
col_collection_1.objects.link(ob_cage_window_frame_hung_cage)
col_collection_1.objects.link(ob_mesh_window_frame_hung_hung_window)

# ---- scene / render settings (as saved in the file)
scene.frame_start = 1; scene.frame_end = 250; scene.frame_set(1)
scene.render.engine = 'CYCLES'
scene.render.resolution_percentage = 50
scene.render.dither_intensity = 0.0
scene.cycles.use_denoising = False
scene.cycles.samples = 10
scene.cycles.sampling_pattern = 'TABULATED_SOBOL'
scene.cycles.light_sampling_threshold = 0.0
scene.cycles.use_adaptive_sampling = False
scene.cycles.use_light_tree = False
scene.cycles.caustics_reflective = False
scene.cycles.caustics_refractive = False
scene.cycles.blur_glossy = 0.0
scene.cycles.pixel_filter_type = 'GAUSSIAN'
scene.cycles.sample_clamp_indirect = 0.0
scene.view_settings.view_transform = 'Standard'
bpy.context.view_layer.update()

# ---- added for rendering (the .blend has no active camera and no usable light): camera, sun + grey world if the file has none
cam_auto = bpy.data.cameras.new('AutoCamera')
cam_auto.lens = 50.0
cam_auto.sensor_width = 36.0
cam_auto.clip_end = 1000.0
ob_auto_camera = bpy.data.objects.new('AutoCamera', cam_auto)
scene.collection.objects.link(ob_auto_camera)
ob_auto_camera.location = (1.80081, -1.55391, 1.62304)
ob_auto_camera.rotation_euler = (1.09748, -7.21219e-08, 0.694738)
scene.camera = ob_auto_camera
light_auto_sun = bpy.data.lights.new('AutoSun', 'SUN')
light_auto_sun.energy = 3.0
light_auto_sun.angle = 0.0523599
ob_auto_sun = bpy.data.objects.new('AutoSun', light_auto_sun)
scene.collection.objects.link(ob_auto_sun)
ob_auto_sun.rotation_euler = (0.872665, 0.174533, 0.523599)
if scene.world is None:
    world_auto = bpy.data.worlds.new('AutoWorld')
    world_auto.color = (0.3, 0.3, 0.3)
    scene.world = world_auto
bpy.context.view_layer.update()

